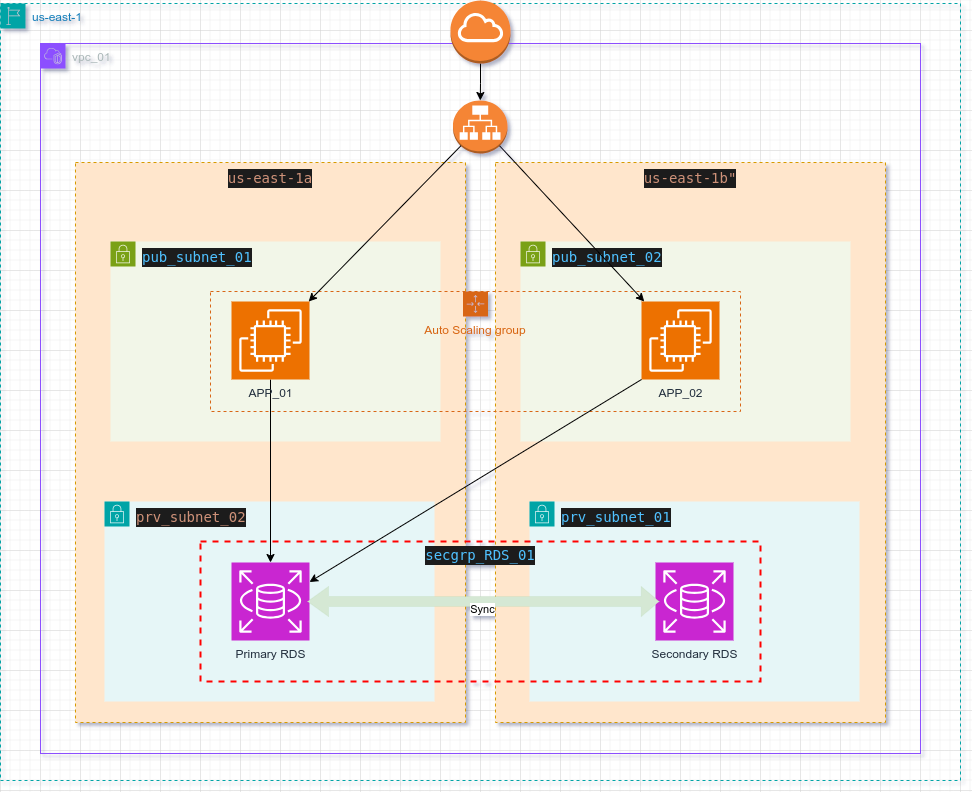

The diagram above was exported from draw.io. Its source (the exported page's mxGraphModel, read from the mxfile embedded in the PNG):
<mxGraphModel dx="1042" dy="663" grid="1" gridSize="10" guides="1" tooltips="1" connect="1" arrows="1" fold="1" page="1" pageScale="1" pageWidth="1100" pageHeight="850" math="0" shadow="0">
  <root>
    <mxCell id="0" />
    <mxCell id="1" parent="0" />
    <mxCell id="WYfozO06JU4knOSRTZqj-4" value="&lt;div style=&quot;color: rgb(212, 212, 212); background-color: rgb(30, 30, 30); font-family: &amp;quot;Droid Sans Mono&amp;quot;, &amp;quot;monospace&amp;quot;, monospace; font-size: 14px; line-height: 19px; white-space: pre;&quot;&gt;&lt;span style=&quot;color: #ce9178;&quot;&gt;us-east-1a&lt;/span&gt;&lt;/div&gt;" style="fillColor=#ffe6cc;strokeColor=#d79b00;dashed=1;verticalAlign=top;fontStyle=0;whiteSpace=wrap;html=1;" parent="1" vertex="1">
      <mxGeometry x="155" y="212" width="390" height="560" as="geometry" />
    </mxCell>
    <mxCell id="WYfozO06JU4knOSRTZqj-6" value="&lt;div style=&quot;color: rgb(212, 212, 212); background-color: rgb(30, 30, 30); font-family: &amp;quot;Droid Sans Mono&amp;quot;, &amp;quot;monospace&amp;quot;, monospace; font-size: 14px; line-height: 19px; white-space: pre;&quot;&gt;&lt;span style=&quot;color: #ce9178;&quot;&gt;prv_subnet_02&lt;/span&gt;&lt;/div&gt;" style="points=[[0,0],[0.25,0],[0.5,0],[0.75,0],[1,0],[1,0.25],[1,0.5],[1,0.75],[1,1],[0.75,1],[0.5,1],[0.25,1],[0,1],[0,0.75],[0,0.5],[0,0.25]];outlineConnect=0;gradientColor=none;html=1;whiteSpace=wrap;fontSize=12;fontStyle=0;container=1;pointerEvents=0;collapsible=0;recursiveResize=0;shape=mxgraph.aws4.group;grIcon=mxgraph.aws4.group_security_group;grStroke=0;strokeColor=#00A4A6;fillColor=#E6F6F7;verticalAlign=top;align=left;spacingLeft=30;fontColor=#147EBA;dashed=0;" parent="1" vertex="1">
      <mxGeometry x="184" y="551" width="330" height="200" as="geometry" />
    </mxCell>
    <mxCell id="WYfozO06JU4knOSRTZqj-1" value="us-east-1" style="points=[[0,0],[0.25,0],[0.5,0],[0.75,0],[1,0],[1,0.25],[1,0.5],[1,0.75],[1,1],[0.75,1],[0.5,1],[0.25,1],[0,1],[0,0.75],[0,0.5],[0,0.25]];outlineConnect=0;gradientColor=none;html=1;whiteSpace=wrap;fontSize=12;fontStyle=0;container=1;pointerEvents=0;collapsible=0;recursiveResize=0;shape=mxgraph.aws4.group;grIcon=mxgraph.aws4.group_region;strokeColor=#00A4A6;fillColor=none;verticalAlign=top;align=left;spacingLeft=30;fontColor=#147EBA;dashed=1;" parent="1" vertex="1">
      <mxGeometry x="80" y="53" width="960" height="777" as="geometry" />
    </mxCell>
    <mxCell id="WYfozO06JU4knOSRTZqj-2" value="vpc_01" style="points=[[0,0],[0.25,0],[0.5,0],[0.75,0],[1,0],[1,0.25],[1,0.5],[1,0.75],[1,1],[0.75,1],[0.5,1],[0.25,1],[0,1],[0,0.75],[0,0.5],[0,0.25]];outlineConnect=0;gradientColor=none;html=1;whiteSpace=wrap;fontSize=12;fontStyle=0;container=1;pointerEvents=0;collapsible=0;recursiveResize=0;shape=mxgraph.aws4.group;grIcon=mxgraph.aws4.group_vpc2;strokeColor=#8C4FFF;fillColor=none;verticalAlign=top;align=left;spacingLeft=30;fontColor=#AAB7B8;dashed=0;" parent="WYfozO06JU4knOSRTZqj-1" vertex="1">
      <mxGeometry x="40" y="40" width="880" height="710" as="geometry" />
    </mxCell>
    <mxCell id="WYfozO06JU4knOSRTZqj-5" value="&lt;div style=&quot;color: rgb(212, 212, 212); background-color: rgb(30, 30, 30); font-family: &amp;quot;Droid Sans Mono&amp;quot;, &amp;quot;monospace&amp;quot;, monospace; font-size: 14px; line-height: 19px; white-space: pre;&quot;&gt;&lt;span style=&quot;color: #ce9178;&quot;&gt;us-east-1b&quot;&lt;/span&gt;&lt;/div&gt;" style="fillColor=#ffe6cc;strokeColor=#d79b00;dashed=1;verticalAlign=top;fontStyle=0;whiteSpace=wrap;html=1;" parent="WYfozO06JU4knOSRTZqj-2" vertex="1">
      <mxGeometry x="455" y="119" width="390" height="560" as="geometry" />
    </mxCell>
    <mxCell id="WYfozO06JU4knOSRTZqj-7" value="&lt;div style=&quot;color: rgb(212, 212, 212); background-color: rgb(30, 30, 30); font-family: &amp;quot;Droid Sans Mono&amp;quot;, &amp;quot;monospace&amp;quot;, monospace; font-size: 14px; line-height: 19px; white-space: pre;&quot;&gt;&lt;span style=&quot;color: #4fc1ff;&quot;&gt;prv_subnet_01&lt;/span&gt;&lt;/div&gt;" style="points=[[0,0],[0.25,0],[0.5,0],[0.75,0],[1,0],[1,0.25],[1,0.5],[1,0.75],[1,1],[0.75,1],[0.5,1],[0.25,1],[0,1],[0,0.75],[0,0.5],[0,0.25]];outlineConnect=0;gradientColor=none;html=1;whiteSpace=wrap;fontSize=12;fontStyle=0;container=1;pointerEvents=0;collapsible=0;recursiveResize=0;shape=mxgraph.aws4.group;grIcon=mxgraph.aws4.group_security_group;grStroke=0;strokeColor=#00A4A6;fillColor=#E6F6F7;verticalAlign=top;align=left;spacingLeft=30;fontColor=#147EBA;dashed=0;" parent="WYfozO06JU4knOSRTZqj-2" vertex="1">
      <mxGeometry x="489" y="458" width="330" height="200" as="geometry" />
    </mxCell>
    <mxCell id="WYfozO06JU4knOSRTZqj-9" value="&lt;div&gt;Secondary RDS&lt;br&gt;&lt;/div&gt;" style="sketch=0;points=[[0,0,0],[0.25,0,0],[0.5,0,0],[0.75,0,0],[1,0,0],[0,1,0],[0.25,1,0],[0.5,1,0],[0.75,1,0],[1,1,0],[0,0.25,0],[0,0.5,0],[0,0.75,0],[1,0.25,0],[1,0.5,0],[1,0.75,0]];outlineConnect=0;fontColor=#232F3E;fillColor=#C925D1;strokeColor=#ffffff;dashed=0;verticalLabelPosition=bottom;verticalAlign=top;align=center;html=1;fontSize=12;fontStyle=0;aspect=fixed;shape=mxgraph.aws4.resourceIcon;resIcon=mxgraph.aws4.rds;" parent="WYfozO06JU4knOSRTZqj-7" vertex="1">
      <mxGeometry x="126" y="61" width="78" height="78" as="geometry" />
    </mxCell>
    <mxCell id="WYfozO06JU4knOSRTZqj-10" value="&lt;div style=&quot;color: rgb(212, 212, 212); background-color: rgb(30, 30, 30); font-family: &amp;quot;Droid Sans Mono&amp;quot;, &amp;quot;monospace&amp;quot;, monospace; font-size: 14px; line-height: 19px; white-space: pre;&quot;&gt;&lt;span style=&quot;color: #4fc1ff;&quot;&gt;secgrp_RDS_01&lt;/span&gt;&lt;/div&gt;" style="fontStyle=0;verticalAlign=top;align=center;spacingTop=-2;fillColor=none;rounded=0;whiteSpace=wrap;html=1;strokeColor=#FF0000;strokeWidth=2;dashed=1;container=1;collapsible=0;expand=0;recursiveResize=0;" parent="WYfozO06JU4knOSRTZqj-2" vertex="1">
      <mxGeometry x="160" y="498" width="560" height="140" as="geometry" />
    </mxCell>
    <mxCell id="WYfozO06JU4knOSRTZqj-14" value="&lt;div style=&quot;color: rgb(212, 212, 212); background-color: rgb(30, 30, 30); font-family: &amp;quot;Droid Sans Mono&amp;quot;, &amp;quot;monospace&amp;quot;, monospace; font-size: 14px; line-height: 19px; white-space: pre;&quot;&gt;&lt;span style=&quot;color: #4fc1ff;&quot;&gt;pub_subnet_01&lt;/span&gt;&lt;/div&gt;" style="points=[[0,0],[0.25,0],[0.5,0],[0.75,0],[1,0],[1,0.25],[1,0.5],[1,0.75],[1,1],[0.75,1],[0.5,1],[0.25,1],[0,1],[0,0.75],[0,0.5],[0,0.25]];outlineConnect=0;gradientColor=none;html=1;whiteSpace=wrap;fontSize=12;fontStyle=0;container=1;pointerEvents=0;collapsible=0;recursiveResize=0;shape=mxgraph.aws4.group;grIcon=mxgraph.aws4.group_security_group;grStroke=0;strokeColor=#7AA116;fillColor=#F2F6E8;verticalAlign=top;align=left;spacingLeft=30;fontColor=#248814;dashed=0;" parent="WYfozO06JU4knOSRTZqj-2" vertex="1">
      <mxGeometry x="70" y="198" width="330" height="200" as="geometry" />
    </mxCell>
    <mxCell id="WYfozO06JU4knOSRTZqj-19" value="&lt;div style=&quot;color: rgb(212, 212, 212); background-color: rgb(30, 30, 30); font-family: &amp;quot;Droid Sans Mono&amp;quot;, &amp;quot;monospace&amp;quot;, monospace; font-size: 14px; line-height: 19px; white-space: pre;&quot;&gt;&lt;span style=&quot;color: #4fc1ff;&quot;&gt;pub_subnet_02&lt;/span&gt;&lt;/div&gt;" style="points=[[0,0],[0.25,0],[0.5,0],[0.75,0],[1,0],[1,0.25],[1,0.5],[1,0.75],[1,1],[0.75,1],[0.5,1],[0.25,1],[0,1],[0,0.75],[0,0.5],[0,0.25]];outlineConnect=0;gradientColor=none;html=1;whiteSpace=wrap;fontSize=12;fontStyle=0;container=1;pointerEvents=0;collapsible=0;recursiveResize=0;shape=mxgraph.aws4.group;grIcon=mxgraph.aws4.group_security_group;grStroke=0;strokeColor=#7AA116;fillColor=#F2F6E8;verticalAlign=top;align=left;spacingLeft=30;fontColor=#248814;dashed=0;" parent="WYfozO06JU4knOSRTZqj-2" vertex="1">
      <mxGeometry x="480" y="198" width="330" height="200" as="geometry" />
    </mxCell>
    <mxCell id="WYfozO06JU4knOSRTZqj-20" value="APP_02" style="sketch=0;points=[[0,0,0],[0.25,0,0],[0.5,0,0],[0.75,0,0],[1,0,0],[0,1,0],[0.25,1,0],[0.5,1,0],[0.75,1,0],[1,1,0],[0,0.25,0],[0,0.5,0],[0,0.75,0],[1,0.25,0],[1,0.5,0],[1,0.75,0]];outlineConnect=0;fontColor=#232F3E;fillColor=#ED7100;strokeColor=#ffffff;dashed=0;verticalLabelPosition=bottom;verticalAlign=top;align=center;html=1;fontSize=12;fontStyle=0;aspect=fixed;shape=mxgraph.aws4.resourceIcon;resIcon=mxgraph.aws4.ec2;" parent="WYfozO06JU4knOSRTZqj-2" vertex="1">
      <mxGeometry x="601" y="258" width="78" height="78" as="geometry" />
    </mxCell>
    <mxCell id="WYfozO06JU4knOSRTZqj-27" value="" style="outlineConnect=0;dashed=0;verticalLabelPosition=bottom;verticalAlign=top;align=center;html=1;shape=mxgraph.aws3.application_load_balancer;fillColor=#F58534;gradientColor=none;" parent="WYfozO06JU4knOSRTZqj-2" vertex="1">
      <mxGeometry x="412.5" y="57" width="54.5" height="53" as="geometry" />
    </mxCell>
    <mxCell id="WYfozO06JU4knOSRTZqj-30" value="" style="endArrow=classic;html=1;rounded=0;exitX=0.855;exitY=0.855;exitDx=0;exitDy=0;exitPerimeter=0;" parent="WYfozO06JU4knOSRTZqj-2" source="WYfozO06JU4knOSRTZqj-27" target="WYfozO06JU4knOSRTZqj-20" edge="1">
      <mxGeometry width="50" height="50" relative="1" as="geometry">
        <mxPoint x="430" y="112" as="sourcePoint" />
        <mxPoint x="278" y="268" as="targetPoint" />
      </mxGeometry>
    </mxCell>
    <mxCell id="WYfozO06JU4knOSRTZqj-31" style="edgeStyle=orthogonalEdgeStyle;rounded=0;orthogonalLoop=1;jettySize=auto;html=1;" parent="WYfozO06JU4knOSRTZqj-1" source="WYfozO06JU4knOSRTZqj-28" target="WYfozO06JU4knOSRTZqj-27" edge="1">
      <mxGeometry relative="1" as="geometry" />
    </mxCell>
    <mxCell id="WYfozO06JU4knOSRTZqj-28" value="" style="outlineConnect=0;dashed=0;verticalLabelPosition=bottom;verticalAlign=top;align=center;html=1;shape=mxgraph.aws3.internet_gateway;fillColor=#F58534;gradientColor=none;" parent="WYfozO06JU4knOSRTZqj-1" vertex="1">
      <mxGeometry x="450" y="-3" width="60" height="63" as="geometry" />
    </mxCell>
    <mxCell id="WYfozO06JU4knOSRTZqj-8" value="Primary RDS" style="sketch=0;points=[[0,0,0],[0.25,0,0],[0.5,0,0],[0.75,0,0],[1,0,0],[0,1,0],[0.25,1,0],[0.5,1,0],[0.75,1,0],[1,1,0],[0,0.25,0],[0,0.5,0],[0,0.75,0],[1,0.25,0],[1,0.5,0],[1,0.75,0]];outlineConnect=0;fontColor=#232F3E;fillColor=#C925D1;strokeColor=#ffffff;dashed=0;verticalLabelPosition=bottom;verticalAlign=top;align=center;html=1;fontSize=12;fontStyle=0;aspect=fixed;shape=mxgraph.aws4.resourceIcon;resIcon=mxgraph.aws4.rds;" parent="1" vertex="1">
      <mxGeometry x="311" y="612" width="78" height="78" as="geometry" />
    </mxCell>
    <mxCell id="WYfozO06JU4knOSRTZqj-11" value="" style="shape=flexArrow;endArrow=classic;startArrow=classic;html=1;rounded=0;exitX=1;exitY=0.5;exitDx=0;exitDy=0;exitPerimeter=0;entryX=0.821;entryY=0.429;entryDx=0;entryDy=0;entryPerimeter=0;fillColor=#d5e8d4;strokeColor=#82b366;dashed=1;endSize=6;startSize=7;strokeWidth=0;" parent="1" edge="1">
      <mxGeometry width="100" height="100" relative="1" as="geometry">
        <mxPoint x="387" y="651" as="sourcePoint" />
        <mxPoint x="738.7600000000002" y="651.06" as="targetPoint" />
      </mxGeometry>
    </mxCell>
    <mxCell id="WYfozO06JU4knOSRTZqj-13" value="Sync" style="edgeLabel;html=1;align=center;verticalAlign=middle;resizable=0;points=[];" parent="WYfozO06JU4knOSRTZqj-11" vertex="1" connectable="0">
      <mxGeometry x="-0.005" y="-7" relative="1" as="geometry">
        <mxPoint as="offset" />
      </mxGeometry>
    </mxCell>
    <mxCell id="WYfozO06JU4knOSRTZqj-32" style="edgeStyle=orthogonalEdgeStyle;rounded=0;orthogonalLoop=1;jettySize=auto;html=1;" parent="1" source="WYfozO06JU4knOSRTZqj-16" target="WYfozO06JU4knOSRTZqj-8" edge="1">
      <mxGeometry relative="1" as="geometry" />
    </mxCell>
    <mxCell id="WYfozO06JU4knOSRTZqj-16" value="APP_01" style="sketch=0;points=[[0,0,0],[0.25,0,0],[0.5,0,0],[0.75,0,0],[1,0,0],[0,1,0],[0.25,1,0],[0.5,1,0],[0.75,1,0],[1,1,0],[0,0.25,0],[0,0.5,0],[0,0.75,0],[1,0.25,0],[1,0.5,0],[1,0.75,0]];outlineConnect=0;fontColor=#232F3E;fillColor=#ED7100;strokeColor=#ffffff;dashed=0;verticalLabelPosition=bottom;verticalAlign=top;align=center;html=1;fontSize=12;fontStyle=0;aspect=fixed;shape=mxgraph.aws4.resourceIcon;resIcon=mxgraph.aws4.ec2;" parent="1" vertex="1">
      <mxGeometry x="311" y="351" width="78" height="78" as="geometry" />
    </mxCell>
    <mxCell id="WYfozO06JU4knOSRTZqj-26" value="Auto Scaling group" style="points=[[0,0],[0.25,0],[0.5,0],[0.75,0],[1,0],[1,0.25],[1,0.5],[1,0.75],[1,1],[0.75,1],[0.5,1],[0.25,1],[0,1],[0,0.75],[0,0.5],[0,0.25]];outlineConnect=0;gradientColor=none;html=1;whiteSpace=wrap;fontSize=12;fontStyle=0;container=1;pointerEvents=0;collapsible=0;recursiveResize=0;shape=mxgraph.aws4.groupCenter;grIcon=mxgraph.aws4.group_auto_scaling_group;grStroke=1;strokeColor=#D86613;fillColor=none;verticalAlign=top;align=center;fontColor=#D86613;dashed=1;spacingTop=25;" parent="1" vertex="1">
      <mxGeometry x="290" y="341" width="530" height="120" as="geometry" />
    </mxCell>
    <mxCell id="WYfozO06JU4knOSRTZqj-29" value="" style="endArrow=classic;html=1;rounded=0;exitX=0.145;exitY=0.855;exitDx=0;exitDy=0;exitPerimeter=0;" parent="1" source="WYfozO06JU4knOSRTZqj-27" target="WYfozO06JU4knOSRTZqj-16" edge="1">
      <mxGeometry width="50" height="50" relative="1" as="geometry">
        <mxPoint x="520" y="400" as="sourcePoint" />
        <mxPoint x="570" y="350" as="targetPoint" />
      </mxGeometry>
    </mxCell>
    <mxCell id="WYfozO06JU4knOSRTZqj-34" value="" style="endArrow=classic;html=1;rounded=0;exitX=0;exitY=1;exitDx=0;exitDy=0;exitPerimeter=0;entryX=1;entryY=0.25;entryDx=0;entryDy=0;entryPerimeter=0;" parent="1" source="WYfozO06JU4knOSRTZqj-20" target="WYfozO06JU4knOSRTZqj-8" edge="1">
      <mxGeometry width="50" height="50" relative="1" as="geometry">
        <mxPoint x="520" y="400" as="sourcePoint" />
        <mxPoint x="570" y="350" as="targetPoint" />
      </mxGeometry>
    </mxCell>
  </root>
</mxGraphModel>